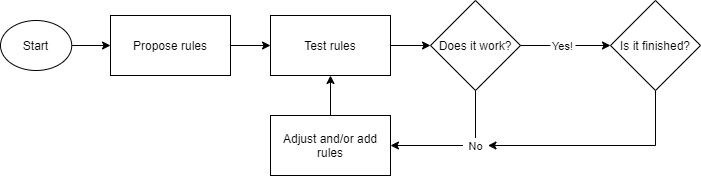

The diagram above was exported from draw.io. Its source (the exported page's mxGraphModel, read from the mxfile embedded in the PNG):
<mxGraphModel dx="1065" dy="456" grid="1" gridSize="10" guides="1" tooltips="1" connect="1" arrows="1" fold="1" page="1" pageScale="1" pageWidth="1654" pageHeight="1169" math="0" shadow="0">
  <root>
    <mxCell id="3Y3DKoOcx0GlT3NSgvh4-0" />
    <mxCell id="3Y3DKoOcx0GlT3NSgvh4-1" parent="3Y3DKoOcx0GlT3NSgvh4-0" />
    <mxCell id="Krz99bf417VBf8DI3uhe-13" style="edgeStyle=orthogonalEdgeStyle;rounded=0;orthogonalLoop=1;jettySize=auto;html=1;exitX=1;exitY=0.5;exitDx=0;exitDy=0;entryX=0;entryY=0.5;entryDx=0;entryDy=0;strokeColor=#000000;" parent="3Y3DKoOcx0GlT3NSgvh4-1" source="3Y3DKoOcx0GlT3NSgvh4-2" target="Krz99bf417VBf8DI3uhe-0" edge="1">
      <mxGeometry relative="1" as="geometry" />
    </mxCell>
    <mxCell id="3Y3DKoOcx0GlT3NSgvh4-2" value="Start" style="ellipse;whiteSpace=wrap;html=1;" parent="3Y3DKoOcx0GlT3NSgvh4-1" vertex="1">
      <mxGeometry x="210" y="135" width="71.25" height="50" as="geometry" />
    </mxCell>
    <mxCell id="Krz99bf417VBf8DI3uhe-5" style="edgeStyle=orthogonalEdgeStyle;rounded=0;orthogonalLoop=1;jettySize=auto;html=1;exitX=1;exitY=0.5;exitDx=0;exitDy=0;entryX=0;entryY=0.5;entryDx=0;entryDy=0;strokeColor=#000000;" parent="3Y3DKoOcx0GlT3NSgvh4-1" source="Krz99bf417VBf8DI3uhe-0" target="Krz99bf417VBf8DI3uhe-2" edge="1">
      <mxGeometry relative="1" as="geometry" />
    </mxCell>
    <mxCell id="Krz99bf417VBf8DI3uhe-0" value="Propose rules" style="rounded=0;whiteSpace=wrap;html=1;" parent="3Y3DKoOcx0GlT3NSgvh4-1" vertex="1">
      <mxGeometry x="320" y="130" width="120" height="60" as="geometry" />
    </mxCell>
    <mxCell id="Krz99bf417VBf8DI3uhe-24" style="edgeStyle=orthogonalEdgeStyle;rounded=0;orthogonalLoop=1;jettySize=auto;html=1;exitX=1;exitY=0.5;exitDx=0;exitDy=0;entryX=0;entryY=0.5;entryDx=0;entryDy=0;strokeColor=#000000;" parent="3Y3DKoOcx0GlT3NSgvh4-1" source="Krz99bf417VBf8DI3uhe-2" target="Krz99bf417VBf8DI3uhe-19" edge="1">
      <mxGeometry relative="1" as="geometry" />
    </mxCell>
    <mxCell id="Krz99bf417VBf8DI3uhe-2" value="Test rules" style="rounded=0;whiteSpace=wrap;html=1;" parent="3Y3DKoOcx0GlT3NSgvh4-1" vertex="1">
      <mxGeometry x="480" y="130" width="120" height="60" as="geometry" />
    </mxCell>
    <mxCell id="Krz99bf417VBf8DI3uhe-19" value="Does it work?" style="rhombus;whiteSpace=wrap;html=1;" parent="3Y3DKoOcx0GlT3NSgvh4-1" vertex="1">
      <mxGeometry x="640" y="115" width="90" height="90" as="geometry" />
    </mxCell>
    <mxCell id="Krz99bf417VBf8DI3uhe-40" style="edgeStyle=orthogonalEdgeStyle;rounded=0;orthogonalLoop=1;jettySize=auto;html=1;exitX=0.5;exitY=0;exitDx=0;exitDy=0;entryX=0.5;entryY=1;entryDx=0;entryDy=0;strokeColor=#000000;" parent="3Y3DKoOcx0GlT3NSgvh4-1" source="Krz99bf417VBf8DI3uhe-38" target="Krz99bf417VBf8DI3uhe-2" edge="1">
      <mxGeometry relative="1" as="geometry" />
    </mxCell>
    <mxCell id="Krz99bf417VBf8DI3uhe-38" value="Adjust and/or add rules" style="whiteSpace=wrap;html=1;" parent="3Y3DKoOcx0GlT3NSgvh4-1" vertex="1">
      <mxGeometry x="480" y="230" width="120" height="60" as="geometry" />
    </mxCell>
    <mxCell id="rCgbtUyX1ETNQmk2B8dS-5" style="edgeStyle=orthogonalEdgeStyle;rounded=0;orthogonalLoop=1;jettySize=auto;html=1;exitX=0;exitY=0.5;exitDx=0;exitDy=0;entryX=1;entryY=0.5;entryDx=0;entryDy=0;" parent="3Y3DKoOcx0GlT3NSgvh4-1" source="Krz99bf417VBf8DI3uhe-42" target="Krz99bf417VBf8DI3uhe-38" edge="1">
      <mxGeometry relative="1" as="geometry" />
    </mxCell>
    <mxCell id="Krz99bf417VBf8DI3uhe-42" value="&lt;font style=&quot;font-size: 11px&quot;&gt;No&lt;/font&gt;" style="text;html=1;strokeColor=none;fillColor=none;align=center;verticalAlign=middle;whiteSpace=wrap;rounded=0;" parent="3Y3DKoOcx0GlT3NSgvh4-1" vertex="1">
      <mxGeometry x="672.5" y="252.5" width="25" height="15" as="geometry" />
    </mxCell>
    <mxCell id="Krz99bf417VBf8DI3uhe-43" value="" style="edgeStyle=orthogonalEdgeStyle;rounded=0;orthogonalLoop=1;jettySize=auto;html=1;exitX=0.5;exitY=1;exitDx=0;exitDy=0;strokeColor=#000000;endArrow=none;" parent="3Y3DKoOcx0GlT3NSgvh4-1" source="Krz99bf417VBf8DI3uhe-19" target="Krz99bf417VBf8DI3uhe-42" edge="1">
      <mxGeometry relative="1" as="geometry">
        <mxPoint x="685" y="205" as="sourcePoint" />
        <mxPoint x="600" y="260" as="targetPoint" />
      </mxGeometry>
    </mxCell>
    <mxCell id="Krz99bf417VBf8DI3uhe-50" style="edgeStyle=orthogonalEdgeStyle;rounded=0;orthogonalLoop=1;jettySize=auto;html=1;exitX=1;exitY=0.5;exitDx=0;exitDy=0;entryX=0;entryY=0.5;entryDx=0;entryDy=0;fontSize=11;strokeColor=#000000;" parent="3Y3DKoOcx0GlT3NSgvh4-1" source="Krz99bf417VBf8DI3uhe-48" edge="1">
      <mxGeometry relative="1" as="geometry">
        <mxPoint x="820" y="160" as="targetPoint" />
      </mxGeometry>
    </mxCell>
    <mxCell id="Krz99bf417VBf8DI3uhe-48" value="&lt;font style=&quot;font-size: 11px&quot;&gt;Yes!&lt;/font&gt;" style="text;html=1;strokeColor=none;fillColor=none;align=center;verticalAlign=middle;whiteSpace=wrap;rounded=0;" parent="3Y3DKoOcx0GlT3NSgvh4-1" vertex="1">
      <mxGeometry x="760" y="152.5" width="25" height="15" as="geometry" />
    </mxCell>
    <mxCell id="Krz99bf417VBf8DI3uhe-51" value="" style="endArrow=none;html=1;rounded=0;fontSize=11;strokeColor=#000000;exitX=1;exitY=0.5;exitDx=0;exitDy=0;entryX=0;entryY=0.5;entryDx=0;entryDy=0;" parent="3Y3DKoOcx0GlT3NSgvh4-1" source="Krz99bf417VBf8DI3uhe-19" target="Krz99bf417VBf8DI3uhe-48" edge="1">
      <mxGeometry width="50" height="50" relative="1" as="geometry">
        <mxPoint x="640" y="200" as="sourcePoint" />
        <mxPoint x="690" y="150" as="targetPoint" />
      </mxGeometry>
    </mxCell>
    <mxCell id="rCgbtUyX1ETNQmk2B8dS-4" style="edgeStyle=orthogonalEdgeStyle;rounded=0;orthogonalLoop=1;jettySize=auto;html=1;exitX=0.5;exitY=1;exitDx=0;exitDy=0;entryX=1;entryY=0.5;entryDx=0;entryDy=0;" parent="3Y3DKoOcx0GlT3NSgvh4-1" source="rCgbtUyX1ETNQmk2B8dS-0" target="Krz99bf417VBf8DI3uhe-42" edge="1">
      <mxGeometry relative="1" as="geometry" />
    </mxCell>
    <mxCell id="rCgbtUyX1ETNQmk2B8dS-0" value="Is it finished?" style="rhombus;whiteSpace=wrap;html=1;" parent="3Y3DKoOcx0GlT3NSgvh4-1" vertex="1">
      <mxGeometry x="820" y="115" width="90" height="90" as="geometry" />
    </mxCell>
  </root>
</mxGraphModel>